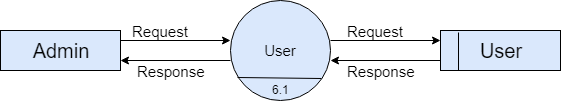

The diagram above was exported from draw.io. Its source (the exported page's mxGraphModel, read from the mxfile embedded in the PNG):
<mxGraphModel dx="840" dy="435" grid="1" gridSize="10" guides="1" tooltips="1" connect="1" arrows="1" fold="1" page="1" pageScale="1" pageWidth="850" pageHeight="1100" math="0" shadow="0">
  <root>
    <mxCell id="L5Q0Ls65LGEOxI4_yk2n-0" />
    <mxCell id="L5Q0Ls65LGEOxI4_yk2n-1" parent="L5Q0Ls65LGEOxI4_yk2n-0" />
    <mxCell id="L5Q0Ls65LGEOxI4_yk2n-2" value="&lt;font style=&quot;font-size: 20px&quot;&gt;Admin&lt;/font&gt;" style="rounded=0;whiteSpace=wrap;html=1;strokeColor=#000000;fillColor=#dae8fc;" parent="L5Q0Ls65LGEOxI4_yk2n-1" vertex="1">
      <mxGeometry x="80" y="120" width="120" height="40" as="geometry" />
    </mxCell>
    <mxCell id="L5Q0Ls65LGEOxI4_yk2n-3" value="&lt;span style=&quot;font-size: 15px&quot;&gt;User&lt;/span&gt;" style="ellipse;whiteSpace=wrap;html=1;aspect=fixed;strokeColor=#000000;fillColor=#dae8fc;" parent="L5Q0Ls65LGEOxI4_yk2n-1" vertex="1">
      <mxGeometry x="310" y="90" width="100" height="100" as="geometry" />
    </mxCell>
    <mxCell id="L5Q0Ls65LGEOxI4_yk2n-9" value="&lt;span style=&quot;font-size: 20px&quot;&gt;User&lt;/span&gt;" style="rounded=0;whiteSpace=wrap;html=1;strokeColor=#000000;fillColor=#dae8fc;" parent="L5Q0Ls65LGEOxI4_yk2n-1" vertex="1">
      <mxGeometry x="520" y="120" width="120" height="40" as="geometry" />
    </mxCell>
    <mxCell id="L5Q0Ls65LGEOxI4_yk2n-27" value="6.1" style="text;html=1;resizable=0;points=[];autosize=1;align=left;verticalAlign=top;spacingTop=-4;" parent="L5Q0Ls65LGEOxI4_yk2n-1" vertex="1">
      <mxGeometry x="350" y="170" width="30" height="20" as="geometry" />
    </mxCell>
    <mxCell id="L5Q0Ls65LGEOxI4_yk2n-28" value="" style="endArrow=none;html=1;entryX=0.15;entryY=0.05;entryDx=0;entryDy=0;entryPerimeter=0;" parent="L5Q0Ls65LGEOxI4_yk2n-1" target="L5Q0Ls65LGEOxI4_yk2n-9" edge="1">
      <mxGeometry width="50" height="50" relative="1" as="geometry">
        <mxPoint x="538" y="160" as="sourcePoint" />
        <mxPoint x="130" y="380" as="targetPoint" />
      </mxGeometry>
    </mxCell>
    <mxCell id="L5Q0Ls65LGEOxI4_yk2n-30" value="&lt;font style=&quot;font-size: 15px&quot;&gt;Response&lt;/font&gt;" style="text;html=1;resizable=0;points=[];autosize=1;align=left;verticalAlign=top;spacingTop=-4;" parent="L5Q0Ls65LGEOxI4_yk2n-1" vertex="1">
      <mxGeometry x="215" y="150" width="80" height="20" as="geometry" />
    </mxCell>
    <mxCell id="L5Q0Ls65LGEOxI4_yk2n-31" value="&lt;font style=&quot;font-size: 15px&quot;&gt;Request&lt;/font&gt;" style="text;html=1;resizable=0;points=[];autosize=1;align=left;verticalAlign=top;spacingTop=-4;" parent="L5Q0Ls65LGEOxI4_yk2n-1" vertex="1">
      <mxGeometry x="210" y="110" width="70" height="20" as="geometry" />
    </mxCell>
    <mxCell id="L5Q0Ls65LGEOxI4_yk2n-32" value="&lt;font style=&quot;font-size: 15px&quot;&gt;Request&lt;/font&gt;" style="text;html=1;resizable=0;points=[];autosize=1;align=left;verticalAlign=top;spacingTop=-4;" parent="L5Q0Ls65LGEOxI4_yk2n-1" vertex="1">
      <mxGeometry x="425" y="110" width="70" height="20" as="geometry" />
    </mxCell>
    <mxCell id="L5Q0Ls65LGEOxI4_yk2n-33" value="&lt;font style=&quot;font-size: 15px&quot;&gt;Response&lt;/font&gt;" style="text;html=1;resizable=0;points=[];autosize=1;align=left;verticalAlign=top;spacingTop=-4;" parent="L5Q0Ls65LGEOxI4_yk2n-1" vertex="1">
      <mxGeometry x="425" y="150" width="80" height="20" as="geometry" />
    </mxCell>
    <mxCell id="V_oUPA9iQxEoCARfbsWT-1" value="" style="endArrow=none;html=1;entryX=0.91;entryY=0.78;entryDx=0;entryDy=0;entryPerimeter=0;exitX=0.07;exitY=0.77;exitDx=0;exitDy=0;exitPerimeter=0;" parent="L5Q0Ls65LGEOxI4_yk2n-1" source="L5Q0Ls65LGEOxI4_yk2n-3" target="L5Q0Ls65LGEOxI4_yk2n-3" edge="1">
      <mxGeometry width="50" height="50" relative="1" as="geometry">
        <mxPoint x="80" y="410" as="sourcePoint" />
        <mxPoint x="130" y="360" as="targetPoint" />
      </mxGeometry>
    </mxCell>
    <mxCell id="V_oUPA9iQxEoCARfbsWT-3" value="" style="endArrow=classic;html=1;entryX=0;entryY=0.4;entryDx=0;entryDy=0;entryPerimeter=0;exitX=1;exitY=0.25;exitDx=0;exitDy=0;" parent="L5Q0Ls65LGEOxI4_yk2n-1" source="L5Q0Ls65LGEOxI4_yk2n-2" target="L5Q0Ls65LGEOxI4_yk2n-3" edge="1">
      <mxGeometry width="50" height="50" relative="1" as="geometry">
        <mxPoint x="80" y="410" as="sourcePoint" />
        <mxPoint x="130" y="360" as="targetPoint" />
      </mxGeometry>
    </mxCell>
    <mxCell id="V_oUPA9iQxEoCARfbsWT-4" value="" style="endArrow=classic;html=1;entryX=0;entryY=0.4;entryDx=0;entryDy=0;entryPerimeter=0;exitX=1;exitY=0.25;exitDx=0;exitDy=0;" parent="L5Q0Ls65LGEOxI4_yk2n-1" edge="1">
      <mxGeometry width="50" height="50" relative="1" as="geometry">
        <mxPoint x="410" y="130" as="sourcePoint" />
        <mxPoint x="520" y="130" as="targetPoint" />
      </mxGeometry>
    </mxCell>
    <mxCell id="V_oUPA9iQxEoCARfbsWT-5" value="" style="endArrow=classic;html=1;entryX=1;entryY=0.75;entryDx=0;entryDy=0;" parent="L5Q0Ls65LGEOxI4_yk2n-1" target="L5Q0Ls65LGEOxI4_yk2n-2" edge="1">
      <mxGeometry width="50" height="50" relative="1" as="geometry">
        <mxPoint x="310" y="150" as="sourcePoint" />
        <mxPoint x="130" y="360" as="targetPoint" />
      </mxGeometry>
    </mxCell>
    <mxCell id="V_oUPA9iQxEoCARfbsWT-6" value="" style="endArrow=classic;html=1;entryX=1;entryY=0.75;entryDx=0;entryDy=0;" parent="L5Q0Ls65LGEOxI4_yk2n-1" edge="1">
      <mxGeometry width="50" height="50" relative="1" as="geometry">
        <mxPoint x="520" y="150" as="sourcePoint" />
        <mxPoint x="410" y="150" as="targetPoint" />
      </mxGeometry>
    </mxCell>
  </root>
</mxGraphModel>